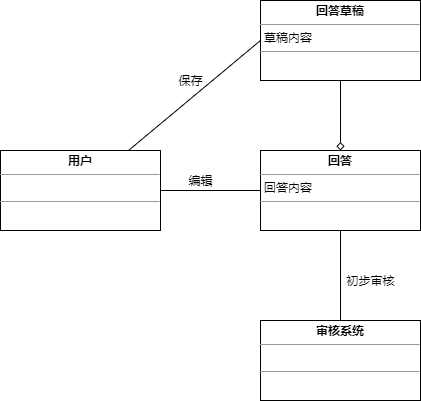

The diagram above was exported from draw.io. Its source (the exported page's mxGraphModel, read from the mxfile embedded in the PNG):
<mxGraphModel dx="830" dy="438" grid="1" gridSize="10" guides="1" tooltips="1" connect="1" arrows="1" fold="1" page="1" pageScale="1" pageWidth="827" pageHeight="1169" math="0" shadow="0">
  <root>
    <mxCell id="0" />
    <mxCell id="1" parent="0" />
    <mxCell id="VYRe7pM2eNW66891EZTd-9" style="edgeStyle=orthogonalEdgeStyle;rounded=0;orthogonalLoop=1;jettySize=auto;html=1;entryX=0.5;entryY=1;entryDx=0;entryDy=0;endArrow=none;endFill=0;startArrow=diamond;startFill=0;" edge="1" parent="1" source="VYRe7pM2eNW66891EZTd-3" target="VYRe7pM2eNW66891EZTd-8">
      <mxGeometry relative="1" as="geometry" />
    </mxCell>
    <mxCell id="VYRe7pM2eNW66891EZTd-3" value="&lt;p style=&quot;margin: 0px ; margin-top: 4px ; text-align: center&quot;&gt;&lt;b&gt;回答&lt;/b&gt;&lt;/p&gt;&lt;hr size=&quot;1&quot;&gt;&lt;p style=&quot;margin: 0px ; margin-left: 4px&quot;&gt;回答内容&lt;/p&gt;&lt;hr size=&quot;1&quot;&gt;&lt;p style=&quot;margin: 0px ; margin-left: 4px&quot;&gt;&lt;br&gt;&lt;/p&gt;" style="verticalAlign=top;align=left;overflow=fill;fontSize=12;fontFamily=Helvetica;html=1;" vertex="1" parent="1">
      <mxGeometry x="320" y="190" width="160" height="80" as="geometry" />
    </mxCell>
    <mxCell id="VYRe7pM2eNW66891EZTd-6" style="edgeStyle=orthogonalEdgeStyle;rounded=0;orthogonalLoop=1;jettySize=auto;html=1;entryX=0;entryY=0.5;entryDx=0;entryDy=0;endArrow=none;endFill=0;" edge="1" parent="1" source="VYRe7pM2eNW66891EZTd-5" target="VYRe7pM2eNW66891EZTd-3">
      <mxGeometry relative="1" as="geometry" />
    </mxCell>
    <mxCell id="VYRe7pM2eNW66891EZTd-15" style="rounded=0;orthogonalLoop=1;jettySize=auto;html=1;entryX=0;entryY=0.5;entryDx=0;entryDy=0;startArrow=none;startFill=0;endArrow=none;endFill=0;" edge="1" parent="1" source="VYRe7pM2eNW66891EZTd-5" target="VYRe7pM2eNW66891EZTd-8">
      <mxGeometry relative="1" as="geometry" />
    </mxCell>
    <mxCell id="VYRe7pM2eNW66891EZTd-5" value="&lt;p style=&quot;margin: 0px ; margin-top: 4px ; text-align: center&quot;&gt;&lt;b&gt;用户&lt;/b&gt;&lt;/p&gt;&lt;hr size=&quot;1&quot;&gt;&lt;p style=&quot;margin: 0px ; margin-left: 4px&quot;&gt;&lt;br&gt;&lt;/p&gt;&lt;hr size=&quot;1&quot;&gt;&lt;p style=&quot;margin: 0px ; margin-left: 4px&quot;&gt;&lt;br&gt;&lt;/p&gt;" style="verticalAlign=top;align=left;overflow=fill;fontSize=12;fontFamily=Helvetica;html=1;" vertex="1" parent="1">
      <mxGeometry x="60" y="190" width="160" height="80" as="geometry" />
    </mxCell>
    <mxCell id="VYRe7pM2eNW66891EZTd-8" value="&lt;p style=&quot;margin: 0px ; margin-top: 4px ; text-align: center&quot;&gt;&lt;b&gt;回答草稿&lt;/b&gt;&lt;/p&gt;&lt;hr size=&quot;1&quot;&gt;&lt;p style=&quot;margin: 0px ; margin-left: 4px&quot;&gt;草稿内容&lt;/p&gt;&lt;hr size=&quot;1&quot;&gt;&lt;p style=&quot;margin: 0px ; margin-left: 4px&quot;&gt;&lt;br&gt;&lt;/p&gt;" style="verticalAlign=top;align=left;overflow=fill;fontSize=12;fontFamily=Helvetica;html=1;" vertex="1" parent="1">
      <mxGeometry x="320" y="40" width="160" height="80" as="geometry" />
    </mxCell>
    <mxCell id="VYRe7pM2eNW66891EZTd-10" value="编辑" style="text;html=1;align=center;verticalAlign=middle;resizable=0;points=[];autosize=1;" vertex="1" parent="1">
      <mxGeometry x="240" y="210" width="40" height="20" as="geometry" />
    </mxCell>
    <mxCell id="VYRe7pM2eNW66891EZTd-13" style="edgeStyle=orthogonalEdgeStyle;rounded=0;orthogonalLoop=1;jettySize=auto;html=1;entryX=0.5;entryY=1;entryDx=0;entryDy=0;startArrow=none;startFill=0;endArrow=none;endFill=0;" edge="1" parent="1" source="VYRe7pM2eNW66891EZTd-12" target="VYRe7pM2eNW66891EZTd-3">
      <mxGeometry relative="1" as="geometry" />
    </mxCell>
    <mxCell id="VYRe7pM2eNW66891EZTd-12" value="&lt;p style=&quot;margin: 0px ; margin-top: 4px ; text-align: center&quot;&gt;&lt;b&gt;审核系统&lt;/b&gt;&lt;/p&gt;&lt;hr size=&quot;1&quot;&gt;&lt;p style=&quot;margin: 0px ; margin-left: 4px&quot;&gt;&lt;br&gt;&lt;/p&gt;&lt;hr size=&quot;1&quot;&gt;&lt;p style=&quot;margin: 0px ; margin-left: 4px&quot;&gt;&lt;br&gt;&lt;/p&gt;" style="verticalAlign=top;align=left;overflow=fill;fontSize=12;fontFamily=Helvetica;html=1;" vertex="1" parent="1">
      <mxGeometry x="320" y="360" width="160" height="80" as="geometry" />
    </mxCell>
    <mxCell id="VYRe7pM2eNW66891EZTd-14" value="初步审核" style="text;html=1;align=center;verticalAlign=middle;resizable=0;points=[];autosize=1;" vertex="1" parent="1">
      <mxGeometry x="400" y="310" width="60" height="20" as="geometry" />
    </mxCell>
    <mxCell id="VYRe7pM2eNW66891EZTd-16" value="保存" style="text;html=1;align=center;verticalAlign=middle;resizable=0;points=[];autosize=1;" vertex="1" parent="1">
      <mxGeometry x="230" y="110" width="40" height="20" as="geometry" />
    </mxCell>
  </root>
</mxGraphModel>